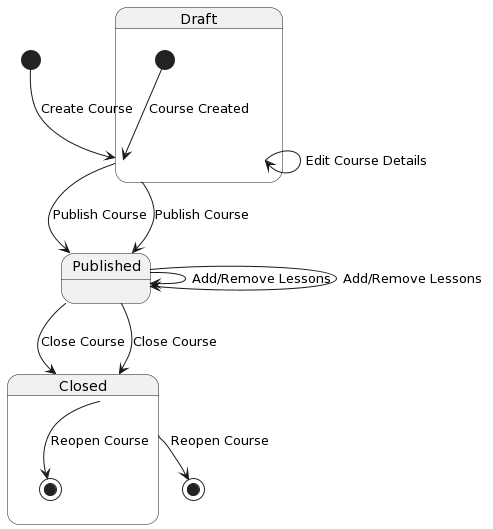

The diagram above was rendered by PlantUML. Its source (embedded in the PNG):
@startuml
[*] --> Draft : Create Course
Draft --> Draft : Edit Course Details
Draft --> Published : Publish Course
Published --> Published : Add/Remove Lessons
Published --> Closed : Close Course
Closed --> [*] : Reopen Course

state Draft {
  [*] --> Draft : Course Created
  Draft --> Published : Publish Course
}

state Published {
  Published --> Published : Add/Remove Lessons
  Published --> Closed : Close Course
}

state Closed {
  Closed --> [*] : Reopen Course
}
@enduml